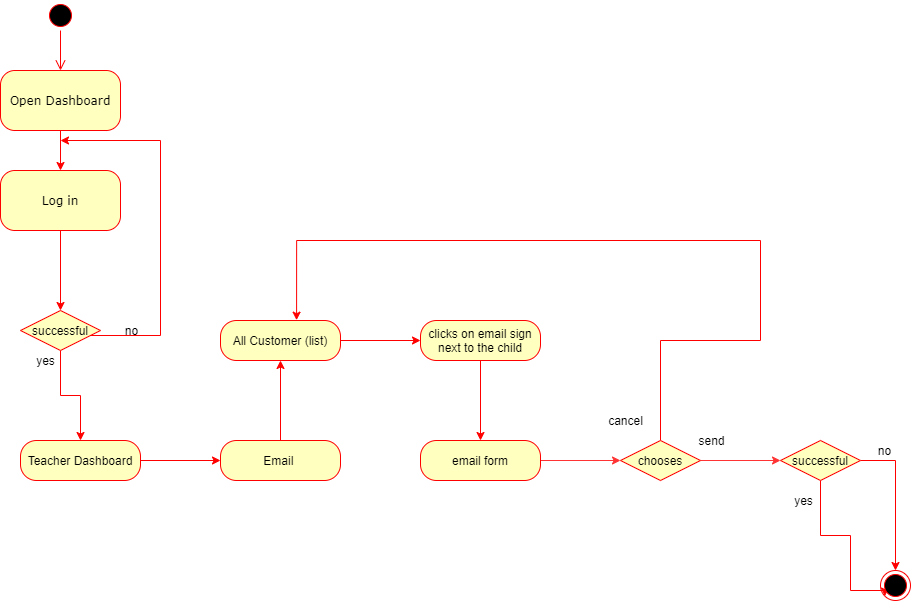

The diagram above was exported from draw.io. Its source (the exported page's mxGraphModel, read from the mxfile embedded in the PNG):
<mxGraphModel dx="1799" dy="714" grid="1" gridSize="10" guides="1" tooltips="1" connect="1" arrows="1" fold="1" page="1" pageScale="1" pageWidth="1100" pageHeight="850" background="#ffffff" math="0" shadow="0">
  <root>
    <mxCell id="0" />
    <mxCell id="1" parent="0" />
    <mxCell id="tcc0VBiYq0WilwXs8fiL-3" value="" style="ellipse;html=1;shape=startState;fillColor=#000000;strokeColor=#ff0000;rounded=1;shadow=0;comic=0;labelBackgroundColor=none;fontFamily=Verdana;fontSize=12;fontColor=#000000;align=center;direction=south;" vertex="1" parent="1">
      <mxGeometry x="295" y="70" width="30" height="30" as="geometry" />
    </mxCell>
    <mxCell id="tcc0VBiYq0WilwXs8fiL-4" value="" style="edgeStyle=orthogonalEdgeStyle;rounded=0;orthogonalLoop=1;jettySize=auto;html=1;strokeColor=#FF0000;" edge="1" parent="1" source="tcc0VBiYq0WilwXs8fiL-5" target="tcc0VBiYq0WilwXs8fiL-9">
      <mxGeometry relative="1" as="geometry" />
    </mxCell>
    <mxCell id="tcc0VBiYq0WilwXs8fiL-5" value="Open Dashboard" style="rounded=1;whiteSpace=wrap;html=1;arcSize=24;fillColor=#ffffc0;strokeColor=#ff0000;shadow=0;comic=0;labelBackgroundColor=none;fontFamily=Verdana;fontSize=12;fontColor=#000000;align=center;" vertex="1" parent="1">
      <mxGeometry x="250" y="140" width="120" height="60" as="geometry" />
    </mxCell>
    <mxCell id="tcc0VBiYq0WilwXs8fiL-6" style="edgeStyle=orthogonalEdgeStyle;html=1;labelBackgroundColor=none;endArrow=open;endSize=8;strokeColor=#ff0000;fontFamily=Verdana;fontSize=12;align=left;" edge="1" parent="1" source="tcc0VBiYq0WilwXs8fiL-3" target="tcc0VBiYq0WilwXs8fiL-5">
      <mxGeometry relative="1" as="geometry" />
    </mxCell>
    <mxCell id="tcc0VBiYq0WilwXs8fiL-7" style="edgeStyle=orthogonalEdgeStyle;html=1;labelBackgroundColor=none;endArrow=open;endSize=8;strokeColor=#ff0000;fontFamily=Verdana;fontSize=12;align=left;" edge="1" parent="1" source="tcc0VBiYq0WilwXs8fiL-9">
      <mxGeometry relative="1" as="geometry">
        <Array as="points">
          <mxPoint x="320" y="270" />
        </Array>
        <mxPoint x="320" y="270" as="targetPoint" />
      </mxGeometry>
    </mxCell>
    <mxCell id="tcc0VBiYq0WilwXs8fiL-8" value="" style="edgeStyle=orthogonalEdgeStyle;rounded=0;orthogonalLoop=1;jettySize=auto;html=1;strokeColor=#FF0000;" edge="1" parent="1" source="tcc0VBiYq0WilwXs8fiL-9">
      <mxGeometry relative="1" as="geometry">
        <mxPoint x="310" y="380" as="targetPoint" />
      </mxGeometry>
    </mxCell>
    <mxCell id="tcc0VBiYq0WilwXs8fiL-9" value="Log in" style="rounded=1;whiteSpace=wrap;html=1;arcSize=24;fillColor=#ffffc0;strokeColor=#ff0000;shadow=0;comic=0;labelBackgroundColor=none;fontFamily=Verdana;fontSize=12;fontColor=#000000;align=center;" vertex="1" parent="1">
      <mxGeometry x="250" y="240" width="120" height="60" as="geometry" />
    </mxCell>
    <mxCell id="tcc0VBiYq0WilwXs8fiL-10" value="" style="edgeStyle=orthogonalEdgeStyle;rounded=0;orthogonalLoop=1;jettySize=auto;html=1;strokeColor=#FF0000;" edge="1" parent="1" source="tcc0VBiYq0WilwXs8fiL-12">
      <mxGeometry relative="1" as="geometry">
        <mxPoint x="310" y="210" as="targetPoint" />
        <Array as="points">
          <mxPoint x="410" y="405" />
          <mxPoint x="410" y="210" />
        </Array>
      </mxGeometry>
    </mxCell>
    <mxCell id="tcc0VBiYq0WilwXs8fiL-11" value="" style="edgeStyle=orthogonalEdgeStyle;rounded=0;orthogonalLoop=1;jettySize=auto;html=1;strokeColor=#FF0000;" edge="1" parent="1" source="tcc0VBiYq0WilwXs8fiL-12">
      <mxGeometry relative="1" as="geometry">
        <mxPoint x="330" y="510" as="targetPoint" />
      </mxGeometry>
    </mxCell>
    <mxCell id="tcc0VBiYq0WilwXs8fiL-12" value="successful" style="rhombus;whiteSpace=wrap;html=1;fillColor=#ffffc0;strokeColor=#ff0000;" vertex="1" parent="1">
      <mxGeometry x="270" y="380" width="80" height="40" as="geometry" />
    </mxCell>
    <mxCell id="tcc0VBiYq0WilwXs8fiL-17" value="" style="edgeStyle=orthogonalEdgeStyle;rounded=0;orthogonalLoop=1;jettySize=auto;html=1;strokeColor=#FF0000;" edge="1" parent="1" source="tcc0VBiYq0WilwXs8fiL-13" target="tcc0VBiYq0WilwXs8fiL-16">
      <mxGeometry relative="1" as="geometry" />
    </mxCell>
    <mxCell id="tcc0VBiYq0WilwXs8fiL-13" value="Teacher Dashboard" style="rounded=1;whiteSpace=wrap;html=1;arcSize=40;fontColor=#000000;fillColor=#ffffc0;strokeColor=#ff0000;" vertex="1" parent="1">
      <mxGeometry x="270" y="510" width="120" height="40" as="geometry" />
    </mxCell>
    <mxCell id="tcc0VBiYq0WilwXs8fiL-19" value="" style="edgeStyle=orthogonalEdgeStyle;rounded=0;orthogonalLoop=1;jettySize=auto;html=1;strokeColor=#FF0000;" edge="1" parent="1" source="tcc0VBiYq0WilwXs8fiL-16">
      <mxGeometry relative="1" as="geometry">
        <mxPoint x="530" y="430" as="targetPoint" />
      </mxGeometry>
    </mxCell>
    <mxCell id="tcc0VBiYq0WilwXs8fiL-16" value="Email&amp;nbsp;" style="rounded=1;whiteSpace=wrap;html=1;arcSize=40;fontColor=#000000;fillColor=#ffffc0;strokeColor=#ff0000;" vertex="1" parent="1">
      <mxGeometry x="470" y="510" width="120" height="40" as="geometry" />
    </mxCell>
    <mxCell id="tcc0VBiYq0WilwXs8fiL-14" value="no" style="text;html=1;align=center;verticalAlign=middle;resizable=0;points=[];autosize=1;" vertex="1" parent="1">
      <mxGeometry x="366" y="390" width="30" height="20" as="geometry" />
    </mxCell>
    <mxCell id="tcc0VBiYq0WilwXs8fiL-15" value="yes" style="text;html=1;align=center;verticalAlign=middle;resizable=0;points=[];autosize=1;" vertex="1" parent="1">
      <mxGeometry x="280" y="420" width="30" height="20" as="geometry" />
    </mxCell>
    <mxCell id="tcc0VBiYq0WilwXs8fiL-23" value="" style="edgeStyle=orthogonalEdgeStyle;rounded=0;orthogonalLoop=1;jettySize=auto;html=1;strokeColor=#FF0000;" edge="1" parent="1" source="tcc0VBiYq0WilwXs8fiL-20" target="tcc0VBiYq0WilwXs8fiL-22">
      <mxGeometry relative="1" as="geometry" />
    </mxCell>
    <mxCell id="tcc0VBiYq0WilwXs8fiL-20" value="All Customer (list)" style="rounded=1;whiteSpace=wrap;html=1;arcSize=40;fontColor=#000000;fillColor=#ffffc0;strokeColor=#ff0000;" vertex="1" parent="1">
      <mxGeometry x="470" y="390" width="120" height="40" as="geometry" />
    </mxCell>
    <mxCell id="tcc0VBiYq0WilwXs8fiL-25" value="" style="edgeStyle=orthogonalEdgeStyle;rounded=0;orthogonalLoop=1;jettySize=auto;html=1;strokeColor=#FF0000;" edge="1" parent="1" source="tcc0VBiYq0WilwXs8fiL-22">
      <mxGeometry relative="1" as="geometry">
        <mxPoint x="730" y="510" as="targetPoint" />
      </mxGeometry>
    </mxCell>
    <mxCell id="tcc0VBiYq0WilwXs8fiL-22" value="clicks on email sign next to the child" style="rounded=1;whiteSpace=wrap;html=1;arcSize=40;fontColor=#000000;fillColor=#ffffc0;strokeColor=#ff0000;" vertex="1" parent="1">
      <mxGeometry x="670" y="390" width="120" height="40" as="geometry" />
    </mxCell>
    <mxCell id="tcc0VBiYq0WilwXs8fiL-76" value="" style="edgeStyle=orthogonalEdgeStyle;rounded=0;orthogonalLoop=1;jettySize=auto;html=1;strokeColor=#FF3333;" edge="1" parent="1" source="tcc0VBiYq0WilwXs8fiL-77">
      <mxGeometry relative="1" as="geometry">
        <mxPoint x="870" y="530" as="targetPoint" />
      </mxGeometry>
    </mxCell>
    <mxCell id="tcc0VBiYq0WilwXs8fiL-77" value="email form" style="rounded=1;whiteSpace=wrap;html=1;arcSize=40;fontColor=#000000;fillColor=#ffffc0;strokeColor=#ff0000;" vertex="1" parent="1">
      <mxGeometry x="670" y="510" width="120" height="40" as="geometry" />
    </mxCell>
    <mxCell id="tcc0VBiYq0WilwXs8fiL-78" value="" style="edgeStyle=orthogonalEdgeStyle;rounded=0;orthogonalLoop=1;jettySize=auto;html=1;strokeColor=#FF3333;" edge="1" parent="1" source="tcc0VBiYq0WilwXs8fiL-79">
      <mxGeometry relative="1" as="geometry">
        <mxPoint x="1030" y="530" as="targetPoint" />
      </mxGeometry>
    </mxCell>
    <mxCell id="tcc0VBiYq0WilwXs8fiL-84" value="" style="edgeStyle=orthogonalEdgeStyle;rounded=0;orthogonalLoop=1;jettySize=auto;html=1;strokeColor=#FF0000;entryX=0.634;entryY=-0.008;entryDx=0;entryDy=0;entryPerimeter=0;" edge="1" parent="1" source="tcc0VBiYq0WilwXs8fiL-79" target="tcc0VBiYq0WilwXs8fiL-20">
      <mxGeometry relative="1" as="geometry">
        <mxPoint x="940" y="310" as="targetPoint" />
        <Array as="points">
          <mxPoint x="910" y="410" />
          <mxPoint x="1010" y="410" />
          <mxPoint x="1010" y="310" />
          <mxPoint x="546" y="310" />
        </Array>
      </mxGeometry>
    </mxCell>
    <mxCell id="tcc0VBiYq0WilwXs8fiL-79" value="chooses" style="rhombus;whiteSpace=wrap;html=1;fillColor=#ffffc0;strokeColor=#ff0000;" vertex="1" parent="1">
      <mxGeometry x="870" y="510" width="80" height="40" as="geometry" />
    </mxCell>
    <mxCell id="tcc0VBiYq0WilwXs8fiL-80" value="send" style="text;html=1;resizable=0;autosize=1;align=center;verticalAlign=middle;points=[];fillColor=none;strokeColor=none;rounded=0;" vertex="1" parent="1">
      <mxGeometry x="941" y="500" width="40" height="20" as="geometry" />
    </mxCell>
    <mxCell id="tcc0VBiYq0WilwXs8fiL-81" value="cancel" style="text;html=1;resizable=0;autosize=1;align=center;verticalAlign=middle;points=[];fillColor=none;strokeColor=none;rounded=0;" vertex="1" parent="1">
      <mxGeometry x="850" y="480" width="50" height="20" as="geometry" />
    </mxCell>
    <mxCell id="tcc0VBiYq0WilwXs8fiL-86" value="" style="edgeStyle=orthogonalEdgeStyle;rounded=0;orthogonalLoop=1;jettySize=auto;html=1;strokeColor=#FF0000;entryX=0;entryY=1;entryDx=0;entryDy=0;" edge="1" parent="1" source="tcc0VBiYq0WilwXs8fiL-82" target="tcc0VBiYq0WilwXs8fiL-92">
      <mxGeometry relative="1" as="geometry">
        <mxPoint x="1030" y="660" as="targetPoint" />
        <Array as="points">
          <mxPoint x="1070" y="605" />
          <mxPoint x="1100" y="605" />
          <mxPoint x="1100" y="660" />
          <mxPoint x="1134" y="660" />
        </Array>
      </mxGeometry>
    </mxCell>
    <mxCell id="tcc0VBiYq0WilwXs8fiL-88" value="" style="edgeStyle=orthogonalEdgeStyle;rounded=0;orthogonalLoop=1;jettySize=auto;html=1;strokeColor=#FF0000;entryX=0.5;entryY=0;entryDx=0;entryDy=0;" edge="1" parent="1" source="tcc0VBiYq0WilwXs8fiL-82" target="tcc0VBiYq0WilwXs8fiL-92">
      <mxGeometry relative="1" as="geometry">
        <mxPoint x="1190" y="530" as="targetPoint" />
      </mxGeometry>
    </mxCell>
    <mxCell id="tcc0VBiYq0WilwXs8fiL-82" value="successful" style="rhombus;whiteSpace=wrap;html=1;fillColor=#ffffc0;strokeColor=#ff0000;" vertex="1" parent="1">
      <mxGeometry x="1030" y="510" width="80" height="40" as="geometry" />
    </mxCell>
    <mxCell id="tcc0VBiYq0WilwXs8fiL-89" value="no" style="text;html=1;align=center;verticalAlign=middle;resizable=0;points=[];autosize=1;" vertex="1" parent="1">
      <mxGeometry x="1119" y="510" width="30" height="20" as="geometry" />
    </mxCell>
    <mxCell id="tcc0VBiYq0WilwXs8fiL-91" value="yes" style="text;html=1;align=center;verticalAlign=middle;resizable=0;points=[];autosize=1;" vertex="1" parent="1">
      <mxGeometry x="1038" y="560" width="30" height="20" as="geometry" />
    </mxCell>
    <mxCell id="tcc0VBiYq0WilwXs8fiL-92" value="" style="ellipse;html=1;shape=endState;fillColor=#000000;strokeColor=#ff0000;" vertex="1" parent="1">
      <mxGeometry x="1130" y="640" width="30" height="30" as="geometry" />
    </mxCell>
  </root>
</mxGraphModel>